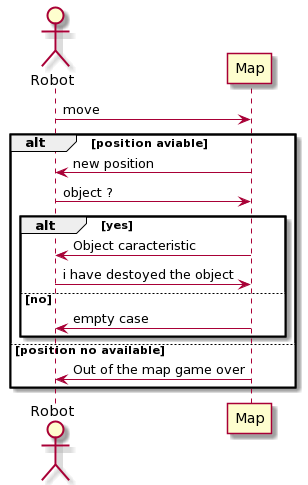

The diagram above was rendered by PlantUML. Its source (embedded in the PNG):
@startuml
actor Robot
participant Map

Robot -> Map : move
alt position aviable
Map -> Robot : new position
Robot -> Map : object ? 

alt yes 
Map -> Robot : Object caracteristic
Robot -> Map : i have destoyed the object
else no
Map -> Robot : empty case
end
else position no available
Map -> Robot : Out of the map game over
end
@enduml